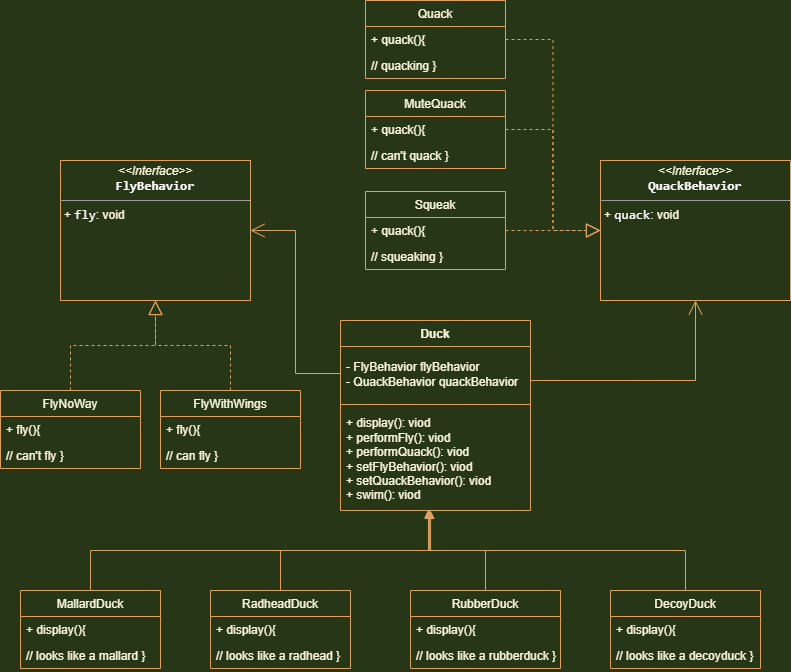

The diagram above was exported from draw.io. Its source (the exported page's mxGraphModel, read from the mxfile embedded in the PNG):
<mxGraphModel dx="1128" dy="735" grid="1" gridSize="10" guides="1" tooltips="1" connect="1" arrows="1" fold="1" page="1" pageScale="1" pageWidth="827" pageHeight="1169" background="#283618" math="0" shadow="0">
  <root>
    <mxCell id="0" />
    <mxCell id="1" parent="0" />
    <mxCell id="2" value="Duck" style="swimlane;fontStyle=1;align=center;verticalAlign=top;childLayout=stackLayout;horizontal=1;startSize=26;horizontalStack=0;resizeParent=1;resizeParentMax=0;resizeLast=0;collapsible=1;marginBottom=0;spacingTop=0;fillColor=none;strokeColor=#DDA15E;fontColor=#FEFAE0;" vertex="1" parent="1">
      <mxGeometry x="350" y="330" width="190" height="190" as="geometry" />
    </mxCell>
    <mxCell id="3" value="- FlyBehavior flyBehavior  - QuackBehavior quackBehavior" style="text;strokeColor=none;fillColor=none;align=left;verticalAlign=middle;spacingLeft=4;spacingRight=4;overflow=hidden;rotatable=0;points=[[0,0.5],[1,0.5]];portConstraint=eastwest;whiteSpace=wrap;spacingTop=2;spacingBottom=0;spacing=2;fontColor=#FEFAE0;" vertex="1" parent="2">
      <mxGeometry y="26" width="190" height="54" as="geometry" />
    </mxCell>
    <mxCell id="4" value="" style="line;strokeWidth=1;fillColor=none;align=left;verticalAlign=middle;spacingTop=-1;spacingLeft=3;spacingRight=3;rotatable=0;labelPosition=right;points=[];portConstraint=eastwest;strokeColor=#DDA15E;fontColor=#FEFAE0;labelBackgroundColor=#283618;" vertex="1" parent="2">
      <mxGeometry y="80" width="190" height="8" as="geometry" />
    </mxCell>
    <mxCell id="5" value="+ display(): viod                        + performFly(): viod                  + performQuack(): viod                  + setFlyBehavior(): viod              + setQuackBehavior(): viod          + swim(): viod                               " style="text;strokeColor=none;fillColor=none;align=left;verticalAlign=middle;spacingLeft=4;spacingRight=4;overflow=hidden;rotatable=0;points=[[0,0.5],[1,0.5]];portConstraint=eastwest;whiteSpace=wrap;spacingBottom=0;fontColor=#FEFAE0;" vertex="1" parent="2">
      <mxGeometry y="88" width="190" height="102" as="geometry" />
    </mxCell>
    <mxCell id="22" style="edgeStyle=orthogonalEdgeStyle;rounded=0;orthogonalLoop=1;jettySize=auto;html=1;entryX=0.463;entryY=0.99;entryDx=0;entryDy=0;entryPerimeter=0;strokeColor=#DDA15E;labelBackgroundColor=#283618;fontColor=#FEFAE0;" edge="1" parent="1" source="6" target="5">
      <mxGeometry relative="1" as="geometry" />
    </mxCell>
    <mxCell id="6" value="MallardDuck" style="swimlane;fontStyle=0;childLayout=stackLayout;horizontal=1;startSize=26;fillColor=none;horizontalStack=0;resizeParent=1;resizeParentMax=0;resizeLast=0;collapsible=1;marginBottom=0;html=0;strokeColor=#DDA15E;fontColor=#FEFAE0;" vertex="1" parent="1">
      <mxGeometry x="30" y="600" width="140" height="78" as="geometry" />
    </mxCell>
    <mxCell id="7" value="+ display(){" style="text;strokeColor=none;fillColor=none;align=left;verticalAlign=top;spacingLeft=4;spacingRight=4;overflow=hidden;rotatable=0;points=[[0,0.5],[1,0.5]];portConstraint=eastwest;html=0;fontColor=#FEFAE0;" vertex="1" parent="6">
      <mxGeometry y="26" width="140" height="26" as="geometry" />
    </mxCell>
    <mxCell id="9" value="// looks like a mallard }" style="text;strokeColor=none;fillColor=none;align=left;verticalAlign=top;spacingLeft=4;spacingRight=4;overflow=hidden;rotatable=0;points=[[0,0.5],[1,0.5]];portConstraint=eastwest;html=0;fontColor=#FEFAE0;" vertex="1" parent="6">
      <mxGeometry y="52" width="140" height="26" as="geometry" />
    </mxCell>
    <mxCell id="21" style="edgeStyle=orthogonalEdgeStyle;rounded=0;orthogonalLoop=1;jettySize=auto;html=1;entryX=0.474;entryY=1;entryDx=0;entryDy=0;entryPerimeter=0;strokeColor=#DDA15E;labelBackgroundColor=#283618;fontColor=#FEFAE0;" edge="1" parent="1" source="10" target="5">
      <mxGeometry relative="1" as="geometry" />
    </mxCell>
    <mxCell id="10" value="RadheadDuck" style="swimlane;fontStyle=0;childLayout=stackLayout;horizontal=1;startSize=26;fillColor=none;horizontalStack=0;resizeParent=1;resizeParentMax=0;resizeLast=0;collapsible=1;marginBottom=0;html=0;strokeColor=#DDA15E;fontColor=#FEFAE0;" vertex="1" parent="1">
      <mxGeometry x="220" y="600" width="140" height="78" as="geometry" />
    </mxCell>
    <mxCell id="11" value="+ display(){" style="text;strokeColor=none;fillColor=none;align=left;verticalAlign=top;spacingLeft=4;spacingRight=4;overflow=hidden;rotatable=0;points=[[0,0.5],[1,0.5]];portConstraint=eastwest;html=0;fontColor=#FEFAE0;" vertex="1" parent="10">
      <mxGeometry y="26" width="140" height="26" as="geometry" />
    </mxCell>
    <mxCell id="12" value="// looks like a radhead }" style="text;strokeColor=none;fillColor=none;align=left;verticalAlign=top;spacingLeft=4;spacingRight=4;overflow=hidden;rotatable=0;points=[[0,0.5],[1,0.5]];portConstraint=eastwest;html=0;fontColor=#FEFAE0;" vertex="1" parent="10">
      <mxGeometry y="52" width="140" height="26" as="geometry" />
    </mxCell>
    <mxCell id="20" style="edgeStyle=orthogonalEdgeStyle;rounded=0;orthogonalLoop=1;jettySize=auto;html=1;entryX=0.463;entryY=1;entryDx=0;entryDy=0;entryPerimeter=0;strokeColor=#DDA15E;labelBackgroundColor=#283618;fontColor=#FEFAE0;" edge="1" parent="1" source="13" target="5">
      <mxGeometry relative="1" as="geometry" />
    </mxCell>
    <mxCell id="13" value="RubberDuck" style="swimlane;fontStyle=0;childLayout=stackLayout;horizontal=1;startSize=26;fillColor=none;horizontalStack=0;resizeParent=1;resizeParentMax=0;resizeLast=0;collapsible=1;marginBottom=0;html=0;strokeColor=#DDA15E;fontColor=#FEFAE0;" vertex="1" parent="1">
      <mxGeometry x="420" y="600" width="150" height="78" as="geometry" />
    </mxCell>
    <mxCell id="14" value="+ display(){" style="text;strokeColor=none;fillColor=none;align=left;verticalAlign=top;spacingLeft=4;spacingRight=4;overflow=hidden;rotatable=0;points=[[0,0.5],[1,0.5]];portConstraint=eastwest;html=0;fontColor=#FEFAE0;" vertex="1" parent="13">
      <mxGeometry y="26" width="150" height="26" as="geometry" />
    </mxCell>
    <mxCell id="15" value="// looks like a rubberduck }" style="text;strokeColor=none;fillColor=none;align=left;verticalAlign=top;spacingLeft=4;spacingRight=4;overflow=hidden;rotatable=0;points=[[0,0.5],[1,0.5]];portConstraint=eastwest;html=0;fontColor=#FEFAE0;" vertex="1" parent="13">
      <mxGeometry y="52" width="150" height="26" as="geometry" />
    </mxCell>
    <mxCell id="23" style="edgeStyle=orthogonalEdgeStyle;rounded=0;orthogonalLoop=1;jettySize=auto;html=1;entryX=0.468;entryY=1;entryDx=0;entryDy=0;entryPerimeter=0;strokeColor=#DDA15E;labelBackgroundColor=#283618;fontColor=#FEFAE0;" edge="1" parent="1" source="17" target="5">
      <mxGeometry relative="1" as="geometry" />
    </mxCell>
    <mxCell id="17" value="DecoyDuck" style="swimlane;fontStyle=0;childLayout=stackLayout;horizontal=1;startSize=26;fillColor=none;horizontalStack=0;resizeParent=1;resizeParentMax=0;resizeLast=0;collapsible=1;marginBottom=0;html=0;strokeColor=#DDA15E;fontColor=#FEFAE0;" vertex="1" parent="1">
      <mxGeometry x="620" y="600" width="150" height="78" as="geometry" />
    </mxCell>
    <mxCell id="18" value="+ display(){" style="text;strokeColor=none;fillColor=none;align=left;verticalAlign=top;spacingLeft=4;spacingRight=4;overflow=hidden;rotatable=0;points=[[0,0.5],[1,0.5]];portConstraint=eastwest;html=0;fontColor=#FEFAE0;" vertex="1" parent="17">
      <mxGeometry y="26" width="150" height="26" as="geometry" />
    </mxCell>
    <mxCell id="19" value="// looks like a decoyduck }" style="text;strokeColor=none;fillColor=none;align=left;verticalAlign=top;spacingLeft=4;spacingRight=4;overflow=hidden;rotatable=0;points=[[0,0.5],[1,0.5]];portConstraint=eastwest;html=0;fontColor=#FEFAE0;" vertex="1" parent="17">
      <mxGeometry y="52" width="150" height="26" as="geometry" />
    </mxCell>
    <mxCell id="24" value="&lt;p style=&quot;margin:0px;margin-top:4px;text-align:center;&quot;&gt;&lt;i&gt;&amp;lt;&amp;lt;Interface&amp;gt;&amp;gt;&lt;/i&gt;&lt;br&gt;&lt;b&gt;&lt;span style=&quot;font-family: &amp;quot;JetBrains Mono&amp;quot;, monospace; font-size: 9.8pt; text-align: left;&quot;&gt;&lt;font color=&quot;#ffffff&quot;&gt;FlyBehavior&lt;/font&gt;&lt;/span&gt;&lt;/b&gt;&lt;/p&gt;&lt;hr size=&quot;1&quot;&gt;&lt;p style=&quot;margin:0px;margin-left:4px;&quot;&gt;+&amp;nbsp;&lt;span style=&quot;font-family: &amp;quot;JetBrains Mono&amp;quot;, monospace; font-size: 9.8pt;&quot;&gt;&lt;font color=&quot;#ffffff&quot;&gt;fly&lt;/font&gt;&lt;/span&gt;: void&lt;/p&gt;" style="verticalAlign=top;align=left;overflow=fill;fontSize=12;fontFamily=Helvetica;html=1;resizeHeight=1;fillColor=none;strokeColor=#DDA15E;fontColor=#FEFAE0;" vertex="1" parent="1">
      <mxGeometry x="70" y="170" width="190" height="140" as="geometry" />
    </mxCell>
    <mxCell id="26" value="" style="endArrow=open;endFill=1;endSize=12;html=1;rounded=0;exitX=0;exitY=0.5;exitDx=0;exitDy=0;entryX=1;entryY=0.5;entryDx=0;entryDy=0;edgeStyle=orthogonalEdgeStyle;strokeColor=#DDA15E;labelBackgroundColor=#283618;fontColor=#FEFAE0;" edge="1" parent="1" source="3" target="24">
      <mxGeometry width="160" relative="1" as="geometry">
        <mxPoint x="250" y="260" as="sourcePoint" />
        <mxPoint x="410" y="260" as="targetPoint" />
      </mxGeometry>
    </mxCell>
    <mxCell id="31" value="FlyNoWay" style="swimlane;fontStyle=0;childLayout=stackLayout;horizontal=1;startSize=26;fillColor=none;horizontalStack=0;resizeParent=1;resizeParentMax=0;resizeLast=0;collapsible=1;marginBottom=0;html=0;strokeColor=#DDA15E;fontColor=#FEFAE0;" vertex="1" parent="1">
      <mxGeometry x="10" y="400" width="140" height="78" as="geometry" />
    </mxCell>
    <mxCell id="32" value="+ fly(){" style="text;strokeColor=none;fillColor=none;align=left;verticalAlign=top;spacingLeft=4;spacingRight=4;overflow=hidden;rotatable=0;points=[[0,0.5],[1,0.5]];portConstraint=eastwest;html=0;fontColor=#FEFAE0;" vertex="1" parent="31">
      <mxGeometry y="26" width="140" height="26" as="geometry" />
    </mxCell>
    <mxCell id="33" value="// can't fly }" style="text;strokeColor=none;fillColor=none;align=left;verticalAlign=top;spacingLeft=4;spacingRight=4;overflow=hidden;rotatable=0;points=[[0,0.5],[1,0.5]];portConstraint=eastwest;html=0;fontColor=#FEFAE0;" vertex="1" parent="31">
      <mxGeometry y="52" width="140" height="26" as="geometry" />
    </mxCell>
    <mxCell id="34" value="FlyWithWings" style="swimlane;fontStyle=0;childLayout=stackLayout;horizontal=1;startSize=26;fillColor=none;horizontalStack=0;resizeParent=1;resizeParentMax=0;resizeLast=0;collapsible=1;marginBottom=0;html=0;strokeColor=#DDA15E;fontColor=#FEFAE0;labelBackgroundColor=none;" vertex="1" parent="1">
      <mxGeometry x="170" y="400" width="140" height="78" as="geometry" />
    </mxCell>
    <mxCell id="35" value="+ fly(){" style="text;strokeColor=none;fillColor=none;align=left;verticalAlign=top;spacingLeft=4;spacingRight=4;overflow=hidden;rotatable=0;points=[[0,0.5],[1,0.5]];portConstraint=eastwest;html=0;fontColor=#FEFAE0;" vertex="1" parent="34">
      <mxGeometry y="26" width="140" height="26" as="geometry" />
    </mxCell>
    <mxCell id="36" value="// can fly }" style="text;strokeColor=none;fillColor=none;align=left;verticalAlign=top;spacingLeft=4;spacingRight=4;overflow=hidden;rotatable=0;points=[[0,0.5],[1,0.5]];portConstraint=eastwest;html=0;fontColor=#FEFAE0;" vertex="1" parent="34">
      <mxGeometry y="52" width="140" height="26" as="geometry" />
    </mxCell>
    <mxCell id="51" value="" style="endArrow=block;dashed=1;endFill=0;endSize=12;html=1;rounded=0;exitX=0.5;exitY=0;exitDx=0;exitDy=0;edgeStyle=orthogonalEdgeStyle;entryX=0.5;entryY=1;entryDx=0;entryDy=0;strokeColor=#DDA15E;labelBackgroundColor=#283618;fontColor=#FEFAE0;" edge="1" parent="1" source="31" target="24">
      <mxGeometry width="160" relative="1" as="geometry">
        <mxPoint x="210" y="340" as="sourcePoint" />
        <mxPoint x="180" y="290" as="targetPoint" />
      </mxGeometry>
    </mxCell>
    <mxCell id="52" value="" style="endArrow=block;dashed=1;endFill=0;endSize=12;html=1;rounded=0;edgeStyle=orthogonalEdgeStyle;entryX=0.5;entryY=1;entryDx=0;entryDy=0;strokeColor=#DDA15E;labelBackgroundColor=#283618;fontColor=#FEFAE0;" edge="1" parent="1" source="34" target="24">
      <mxGeometry width="160" relative="1" as="geometry">
        <mxPoint x="90" y="410" as="sourcePoint" />
        <mxPoint x="180" y="290" as="targetPoint" />
      </mxGeometry>
    </mxCell>
    <mxCell id="55" value="&lt;p style=&quot;margin:0px;margin-top:4px;text-align:center;&quot;&gt;&lt;i&gt;&amp;lt;&amp;lt;Interface&amp;gt;&amp;gt;&lt;/i&gt;&lt;br&gt;&lt;b&gt;&lt;span style=&quot;font-family: &amp;quot;JetBrains Mono&amp;quot;, monospace; font-size: 9.8pt; text-align: left;&quot;&gt;&lt;font style=&quot;&quot; color=&quot;#ffffff&quot;&gt;QuackBehavior&lt;/font&gt;&lt;/span&gt;&lt;/b&gt;&lt;/p&gt;&lt;hr size=&quot;1&quot;&gt;&lt;p style=&quot;margin:0px;margin-left:4px;&quot;&gt;+&amp;nbsp;&lt;span style=&quot;font-family: &amp;quot;JetBrains Mono&amp;quot;, monospace; font-size: 9.8pt;&quot;&gt;&lt;font color=&quot;#ffffff&quot;&gt;quack&lt;/font&gt;&lt;/span&gt;: void&lt;/p&gt;" style="verticalAlign=top;align=left;overflow=fill;fontSize=12;fontFamily=Helvetica;html=1;resizeHeight=1;fillColor=none;strokeColor=#DDA15E;fontColor=#FEFAE0;" vertex="1" parent="1">
      <mxGeometry x="610" y="170" width="190" height="140" as="geometry" />
    </mxCell>
    <mxCell id="56" value="Quack" style="swimlane;fontStyle=0;childLayout=stackLayout;horizontal=1;startSize=26;fillColor=none;horizontalStack=0;resizeParent=1;resizeParentMax=0;resizeLast=0;collapsible=1;marginBottom=0;html=0;strokeColor=#DDA15E;fontColor=#FEFAE0;" vertex="1" parent="1">
      <mxGeometry x="375" y="10" width="140" height="78" as="geometry" />
    </mxCell>
    <mxCell id="57" value="+ quack(){" style="text;strokeColor=none;fillColor=none;align=left;verticalAlign=top;spacingLeft=4;spacingRight=4;overflow=hidden;rotatable=0;points=[[0,0.5],[1,0.5]];portConstraint=eastwest;html=0;fontColor=#FEFAE0;" vertex="1" parent="56">
      <mxGeometry y="26" width="140" height="26" as="geometry" />
    </mxCell>
    <mxCell id="58" value="// quacking }" style="text;strokeColor=none;fillColor=none;align=left;verticalAlign=top;spacingLeft=4;spacingRight=4;overflow=hidden;rotatable=0;points=[[0,0.5],[1,0.5]];portConstraint=eastwest;html=0;fontColor=#FEFAE0;" vertex="1" parent="56">
      <mxGeometry y="52" width="140" height="26" as="geometry" />
    </mxCell>
    <mxCell id="59" value="Squeak" style="swimlane;fontStyle=0;childLayout=stackLayout;horizontal=1;startSize=26;fillColor=none;horizontalStack=0;resizeParent=1;resizeParentMax=0;resizeLast=0;collapsible=1;marginBottom=0;html=0;strokeColor=#DDA15E;fontColor=#FEFAE0;" vertex="1" parent="1">
      <mxGeometry x="375" y="201" width="140" height="78" as="geometry" />
    </mxCell>
    <mxCell id="60" value="+ quack(){" style="text;strokeColor=none;fillColor=none;align=left;verticalAlign=top;spacingLeft=4;spacingRight=4;overflow=hidden;rotatable=0;points=[[0,0.5],[1,0.5]];portConstraint=eastwest;html=0;fontColor=#FEFAE0;" vertex="1" parent="59">
      <mxGeometry y="26" width="140" height="26" as="geometry" />
    </mxCell>
    <mxCell id="61" value="// squeaking }" style="text;strokeColor=none;fillColor=none;align=left;verticalAlign=top;spacingLeft=4;spacingRight=4;overflow=hidden;rotatable=0;points=[[0,0.5],[1,0.5]];portConstraint=eastwest;html=0;fontColor=#FEFAE0;" vertex="1" parent="59">
      <mxGeometry y="52" width="140" height="26" as="geometry" />
    </mxCell>
    <mxCell id="62" value="" style="endArrow=block;dashed=1;endFill=0;endSize=12;html=1;rounded=0;exitX=1;exitY=0.5;exitDx=0;exitDy=0;edgeStyle=orthogonalEdgeStyle;entryX=0;entryY=0.5;entryDx=0;entryDy=0;strokeColor=#DDA15E;labelBackgroundColor=#283618;fontColor=#FEFAE0;" edge="1" parent="1" source="57" target="55">
      <mxGeometry width="160" relative="1" as="geometry">
        <mxPoint x="690" y="172" as="sourcePoint" />
        <mxPoint x="660" y="122" as="targetPoint" />
      </mxGeometry>
    </mxCell>
    <mxCell id="63" value="" style="endArrow=block;dashed=1;endFill=0;endSize=12;html=1;rounded=0;edgeStyle=orthogonalEdgeStyle;entryX=0;entryY=0.5;entryDx=0;entryDy=0;strokeColor=#DDA15E;labelBackgroundColor=#283618;fontColor=#FEFAE0;" edge="1" parent="1" source="59" target="55">
      <mxGeometry width="160" relative="1" as="geometry">
        <mxPoint x="570" y="242" as="sourcePoint" />
        <mxPoint x="660" y="122" as="targetPoint" />
      </mxGeometry>
    </mxCell>
    <mxCell id="64" value="" style="endArrow=open;endFill=1;endSize=12;html=1;rounded=0;exitX=1;exitY=0.63;exitDx=0;exitDy=0;entryX=0.5;entryY=1;entryDx=0;entryDy=0;edgeStyle=orthogonalEdgeStyle;exitPerimeter=0;strokeColor=#DDA15E;labelBackgroundColor=#283618;fontColor=#FEFAE0;" edge="1" parent="1" source="3" target="55">
      <mxGeometry width="160" relative="1" as="geometry">
        <mxPoint x="360" y="393" as="sourcePoint" />
        <mxPoint x="270" y="250" as="targetPoint" />
      </mxGeometry>
    </mxCell>
    <mxCell id="66" value="MuteQuack" style="swimlane;fontStyle=0;childLayout=stackLayout;horizontal=1;startSize=26;fillColor=none;horizontalStack=0;resizeParent=1;resizeParentMax=0;resizeLast=0;collapsible=1;marginBottom=0;html=0;strokeColor=#DDA15E;fontColor=#FEFAE0;" vertex="1" parent="1">
      <mxGeometry x="375" y="100" width="140" height="78" as="geometry" />
    </mxCell>
    <mxCell id="67" value="+ quack(){" style="text;strokeColor=none;fillColor=none;align=left;verticalAlign=top;spacingLeft=4;spacingRight=4;overflow=hidden;rotatable=0;points=[[0,0.5],[1,0.5]];portConstraint=eastwest;html=0;fontColor=#FEFAE0;" vertex="1" parent="66">
      <mxGeometry y="26" width="140" height="26" as="geometry" />
    </mxCell>
    <mxCell id="68" value="// can't quack }" style="text;strokeColor=none;fillColor=none;align=left;verticalAlign=top;spacingLeft=4;spacingRight=4;overflow=hidden;rotatable=0;points=[[0,0.5],[1,0.5]];portConstraint=eastwest;html=0;fontColor=#FEFAE0;" vertex="1" parent="66">
      <mxGeometry y="52" width="140" height="26" as="geometry" />
    </mxCell>
    <mxCell id="70" value="" style="endArrow=block;dashed=1;endFill=0;endSize=12;html=1;rounded=0;exitX=1;exitY=0.5;exitDx=0;exitDy=0;edgeStyle=orthogonalEdgeStyle;entryX=0;entryY=0.5;entryDx=0;entryDy=0;strokeColor=#DDA15E;labelBackgroundColor=#283618;fontColor=#FEFAE0;" edge="1" parent="1" source="67" target="55">
      <mxGeometry width="160" relative="1" as="geometry">
        <mxPoint x="525" y="59" as="sourcePoint" />
        <mxPoint x="620" y="250" as="targetPoint" />
      </mxGeometry>
    </mxCell>
  </root>
</mxGraphModel>